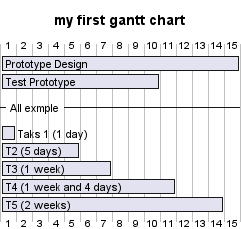

The diagram above was rendered by PlantUML. Its source (embedded in the PNG):
@startgantt
title my first gantt chart
[Prototype Design] lasts 15 days
[Test Prototype] lasts 10 days
-- All exmple --
[Taks 1 (1 day)] lasts 1 day
[T2 (5 days)] lasts 5 days
[T3 (1 week)] lasts 1 week
[T4 (1 week and 4 days)] lasts 1 week and 4 days
[T5 (2 weeks)] lasts 2 weeks
@endgantt